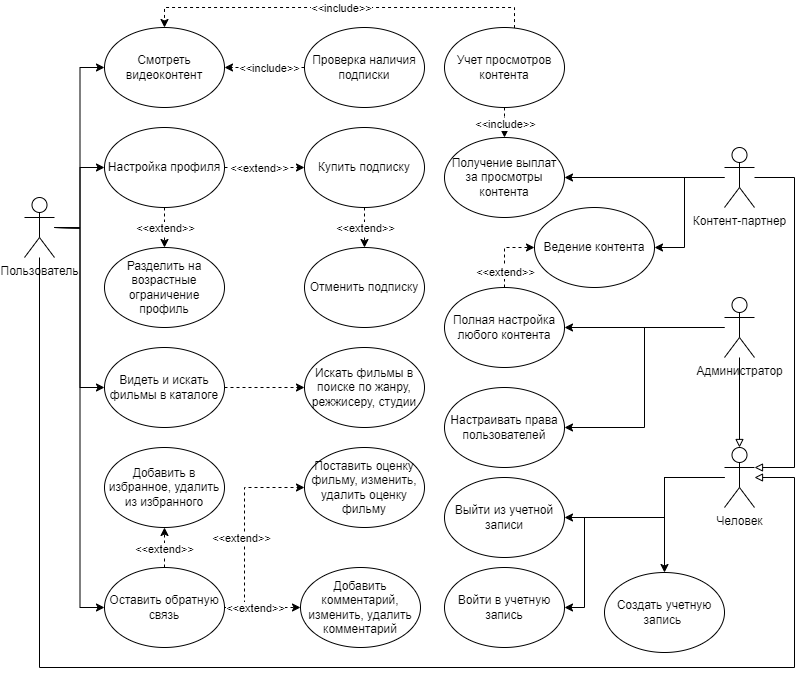

The diagram above was exported from draw.io. Its source (the exported page's mxGraphModel, read from the mxfile embedded in the PNG):
<mxGraphModel dx="1262" dy="575" grid="1" gridSize="10" guides="1" tooltips="1" connect="1" arrows="1" fold="1" page="1" pageScale="1" pageWidth="827" pageHeight="1169" math="0" shadow="0">
  <root>
    <mxCell id="0" />
    <mxCell id="1" parent="0" />
    <mxCell id="irUrWyXG8glPKmoS2Hi5-9" style="edgeStyle=orthogonalEdgeStyle;rounded=0;orthogonalLoop=1;jettySize=auto;html=1;entryX=0;entryY=0.5;entryDx=0;entryDy=0;" edge="1" parent="1" target="irUrWyXG8glPKmoS2Hi5-8">
      <mxGeometry relative="1" as="geometry">
        <mxPoint x="60" y="240" as="sourcePoint" />
      </mxGeometry>
    </mxCell>
    <mxCell id="irUrWyXG8glPKmoS2Hi5-10" style="edgeStyle=orthogonalEdgeStyle;rounded=0;orthogonalLoop=1;jettySize=auto;html=1;entryX=0;entryY=0.5;entryDx=0;entryDy=0;" edge="1" parent="1" target="irUrWyXG8glPKmoS2Hi5-6">
      <mxGeometry relative="1" as="geometry">
        <mxPoint x="60" y="240" as="sourcePoint" />
      </mxGeometry>
    </mxCell>
    <mxCell id="irUrWyXG8glPKmoS2Hi5-11" style="edgeStyle=orthogonalEdgeStyle;rounded=0;orthogonalLoop=1;jettySize=auto;html=1;entryX=0;entryY=0.5;entryDx=0;entryDy=0;" edge="1" parent="1" target="irUrWyXG8glPKmoS2Hi5-7">
      <mxGeometry relative="1" as="geometry">
        <mxPoint x="60" y="240" as="sourcePoint" />
      </mxGeometry>
    </mxCell>
    <mxCell id="irUrWyXG8glPKmoS2Hi5-34" style="edgeStyle=orthogonalEdgeStyle;rounded=0;orthogonalLoop=1;jettySize=auto;html=1;entryX=0;entryY=0.5;entryDx=0;entryDy=0;" edge="1" parent="1" target="irUrWyXG8glPKmoS2Hi5-27">
      <mxGeometry relative="1" as="geometry">
        <mxPoint x="60" y="240" as="sourcePoint" />
      </mxGeometry>
    </mxCell>
    <mxCell id="irUrWyXG8glPKmoS2Hi5-97" style="edgeStyle=orthogonalEdgeStyle;rounded=0;orthogonalLoop=1;jettySize=auto;html=1;endArrow=block;endFill=0;" edge="1" parent="1" source="irUrWyXG8glPKmoS2Hi5-1" target="irUrWyXG8glPKmoS2Hi5-82">
      <mxGeometry relative="1" as="geometry">
        <Array as="points">
          <mxPoint x="45" y="680" />
          <mxPoint x="800" y="680" />
          <mxPoint x="800" y="490" />
        </Array>
      </mxGeometry>
    </mxCell>
    <mxCell id="irUrWyXG8glPKmoS2Hi5-1" value="Пользователь" style="shape=umlActor;verticalLabelPosition=bottom;verticalAlign=top;html=1;outlineConnect=0;" vertex="1" parent="1">
      <mxGeometry x="30" y="210" width="30" height="60" as="geometry" />
    </mxCell>
    <mxCell id="irUrWyXG8glPKmoS2Hi5-64" style="edgeStyle=orthogonalEdgeStyle;rounded=0;orthogonalLoop=1;jettySize=auto;html=1;entryX=1;entryY=0.5;entryDx=0;entryDy=0;" edge="1" parent="1" source="irUrWyXG8glPKmoS2Hi5-2" target="irUrWyXG8glPKmoS2Hi5-60">
      <mxGeometry relative="1" as="geometry">
        <Array as="points">
          <mxPoint x="720" y="190" />
          <mxPoint x="720" y="190" />
        </Array>
      </mxGeometry>
    </mxCell>
    <mxCell id="irUrWyXG8glPKmoS2Hi5-66" style="edgeStyle=orthogonalEdgeStyle;rounded=0;orthogonalLoop=1;jettySize=auto;html=1;entryX=1;entryY=0.5;entryDx=0;entryDy=0;" edge="1" parent="1" source="irUrWyXG8glPKmoS2Hi5-2" target="irUrWyXG8glPKmoS2Hi5-65">
      <mxGeometry relative="1" as="geometry">
        <mxPoint x="690" y="240" as="targetPoint" />
        <Array as="points">
          <mxPoint x="690" y="190" />
          <mxPoint x="690" y="260" />
        </Array>
      </mxGeometry>
    </mxCell>
    <mxCell id="irUrWyXG8glPKmoS2Hi5-2" value="Контент-партнер" style="shape=umlActor;verticalLabelPosition=bottom;verticalAlign=top;html=1;outlineConnect=0;" vertex="1" parent="1">
      <mxGeometry x="730" y="160" width="30" height="60" as="geometry" />
    </mxCell>
    <mxCell id="irUrWyXG8glPKmoS2Hi5-54" style="edgeStyle=orthogonalEdgeStyle;rounded=0;orthogonalLoop=1;jettySize=auto;html=1;entryX=1;entryY=0.5;entryDx=0;entryDy=0;" edge="1" parent="1" source="irUrWyXG8glPKmoS2Hi5-3" target="irUrWyXG8glPKmoS2Hi5-53">
      <mxGeometry relative="1" as="geometry" />
    </mxCell>
    <mxCell id="irUrWyXG8glPKmoS2Hi5-95" style="edgeStyle=orthogonalEdgeStyle;rounded=0;orthogonalLoop=1;jettySize=auto;html=1;entryX=1;entryY=0.5;entryDx=0;entryDy=0;" edge="1" parent="1" source="irUrWyXG8glPKmoS2Hi5-3" target="irUrWyXG8glPKmoS2Hi5-51">
      <mxGeometry relative="1" as="geometry" />
    </mxCell>
    <mxCell id="irUrWyXG8glPKmoS2Hi5-96" style="edgeStyle=orthogonalEdgeStyle;rounded=0;orthogonalLoop=1;jettySize=auto;html=1;endArrow=block;endFill=0;entryX=0.5;entryY=0;entryDx=0;entryDy=0;entryPerimeter=0;" edge="1" parent="1" source="irUrWyXG8glPKmoS2Hi5-3" target="irUrWyXG8glPKmoS2Hi5-82">
      <mxGeometry relative="1" as="geometry">
        <mxPoint x="745" y="440" as="targetPoint" />
      </mxGeometry>
    </mxCell>
    <mxCell id="irUrWyXG8glPKmoS2Hi5-3" value="Администратор" style="shape=umlActor;verticalLabelPosition=bottom;verticalAlign=top;html=1;outlineConnect=0;direction=east;" vertex="1" parent="1">
      <mxGeometry x="730" y="310" width="30" height="60" as="geometry" />
    </mxCell>
    <mxCell id="irUrWyXG8glPKmoS2Hi5-20" value="" style="edgeStyle=orthogonalEdgeStyle;rounded=0;orthogonalLoop=1;jettySize=auto;html=1;dashed=1;" edge="1" parent="1" source="irUrWyXG8glPKmoS2Hi5-6" target="irUrWyXG8glPKmoS2Hi5-19">
      <mxGeometry relative="1" as="geometry" />
    </mxCell>
    <mxCell id="irUrWyXG8glPKmoS2Hi5-6" value="Видеть и искать фильмы в каталоге" style="ellipse;whiteSpace=wrap;html=1;" vertex="1" parent="1">
      <mxGeometry x="110" y="360" width="120" height="80" as="geometry" />
    </mxCell>
    <mxCell id="irUrWyXG8glPKmoS2Hi5-13" style="edgeStyle=orthogonalEdgeStyle;rounded=0;orthogonalLoop=1;jettySize=auto;html=1;entryX=0;entryY=0.5;entryDx=0;entryDy=0;dashed=1;" edge="1" parent="1" source="irUrWyXG8glPKmoS2Hi5-7" target="irUrWyXG8glPKmoS2Hi5-12">
      <mxGeometry relative="1" as="geometry">
        <Array as="points">
          <mxPoint x="250" y="620" />
          <mxPoint x="250" y="500" />
        </Array>
      </mxGeometry>
    </mxCell>
    <mxCell id="irUrWyXG8glPKmoS2Hi5-49" value="&amp;lt;&amp;lt;extend&amp;gt;&amp;gt;" style="edgeLabel;html=1;align=center;verticalAlign=middle;resizable=0;points=[];" vertex="1" connectable="0" parent="irUrWyXG8glPKmoS2Hi5-13">
      <mxGeometry x="0.4448" relative="1" as="geometry">
        <mxPoint x="-8" y="50" as="offset" />
      </mxGeometry>
    </mxCell>
    <mxCell id="irUrWyXG8glPKmoS2Hi5-17" style="edgeStyle=orthogonalEdgeStyle;rounded=0;orthogonalLoop=1;jettySize=auto;html=1;entryX=0;entryY=0.5;entryDx=0;entryDy=0;dashed=1;" edge="1" parent="1" source="irUrWyXG8glPKmoS2Hi5-7" target="irUrWyXG8glPKmoS2Hi5-16">
      <mxGeometry relative="1" as="geometry" />
    </mxCell>
    <mxCell id="irUrWyXG8glPKmoS2Hi5-50" value="&amp;lt;&amp;lt;extend&amp;gt;&amp;gt;" style="edgeLabel;html=1;align=center;verticalAlign=middle;resizable=0;points=[];" vertex="1" connectable="0" parent="irUrWyXG8glPKmoS2Hi5-17">
      <mxGeometry x="0.1789" relative="1" as="geometry">
        <mxPoint x="-15" as="offset" />
      </mxGeometry>
    </mxCell>
    <mxCell id="irUrWyXG8glPKmoS2Hi5-18" value="" style="edgeStyle=orthogonalEdgeStyle;rounded=0;orthogonalLoop=1;jettySize=auto;html=1;dashed=1;" edge="1" parent="1" source="irUrWyXG8glPKmoS2Hi5-7" target="irUrWyXG8glPKmoS2Hi5-14">
      <mxGeometry relative="1" as="geometry" />
    </mxCell>
    <mxCell id="irUrWyXG8glPKmoS2Hi5-48" value="&amp;lt;&amp;lt;extend&amp;gt;&amp;gt;" style="edgeLabel;html=1;align=center;verticalAlign=middle;resizable=0;points=[];" vertex="1" connectable="0" parent="irUrWyXG8glPKmoS2Hi5-18">
      <mxGeometry x="-0.04" y="1" relative="1" as="geometry">
        <mxPoint as="offset" />
      </mxGeometry>
    </mxCell>
    <mxCell id="irUrWyXG8glPKmoS2Hi5-7" value="Оставить обратную связь" style="ellipse;whiteSpace=wrap;html=1;" vertex="1" parent="1">
      <mxGeometry x="110" y="580" width="120" height="80" as="geometry" />
    </mxCell>
    <mxCell id="irUrWyXG8glPKmoS2Hi5-23" value="" style="edgeStyle=orthogonalEdgeStyle;rounded=0;orthogonalLoop=1;jettySize=auto;html=1;dashed=1;" edge="1" parent="1" source="irUrWyXG8glPKmoS2Hi5-8" target="irUrWyXG8glPKmoS2Hi5-22">
      <mxGeometry relative="1" as="geometry" />
    </mxCell>
    <mxCell id="irUrWyXG8glPKmoS2Hi5-47" value="&amp;lt;&amp;lt;extend&amp;gt;&amp;gt;" style="edgeLabel;html=1;align=center;verticalAlign=middle;resizable=0;points=[];" vertex="1" connectable="0" parent="irUrWyXG8glPKmoS2Hi5-23">
      <mxGeometry x="-0.32" relative="1" as="geometry">
        <mxPoint y="6" as="offset" />
      </mxGeometry>
    </mxCell>
    <mxCell id="irUrWyXG8glPKmoS2Hi5-26" style="edgeStyle=orthogonalEdgeStyle;rounded=0;orthogonalLoop=1;jettySize=auto;html=1;entryX=0;entryY=0.5;entryDx=0;entryDy=0;dashed=1;" edge="1" parent="1" source="irUrWyXG8glPKmoS2Hi5-8" target="irUrWyXG8glPKmoS2Hi5-21">
      <mxGeometry relative="1" as="geometry" />
    </mxCell>
    <mxCell id="irUrWyXG8glPKmoS2Hi5-40" value="&amp;lt;&amp;lt;extend&amp;gt;&amp;gt;" style="edgeLabel;html=1;align=center;verticalAlign=middle;resizable=0;points=[];" vertex="1" connectable="0" parent="irUrWyXG8glPKmoS2Hi5-26">
      <mxGeometry x="-0.36" y="1" relative="1" as="geometry">
        <mxPoint x="8" y="1" as="offset" />
      </mxGeometry>
    </mxCell>
    <mxCell id="irUrWyXG8glPKmoS2Hi5-8" value="Настройка профиля" style="ellipse;whiteSpace=wrap;html=1;" vertex="1" parent="1">
      <mxGeometry x="110" y="140" width="120" height="80" as="geometry" />
    </mxCell>
    <mxCell id="irUrWyXG8glPKmoS2Hi5-12" value="Поставить оценку фильму, изменить, удалить оценку фильму" style="ellipse;whiteSpace=wrap;html=1;" vertex="1" parent="1">
      <mxGeometry x="310" y="460" width="120" height="80" as="geometry" />
    </mxCell>
    <mxCell id="irUrWyXG8glPKmoS2Hi5-14" value="Добавить в избранное, удалить из избранного" style="ellipse;whiteSpace=wrap;html=1;" vertex="1" parent="1">
      <mxGeometry x="110" y="460" width="120" height="80" as="geometry" />
    </mxCell>
    <mxCell id="irUrWyXG8glPKmoS2Hi5-16" value="Добавить комментарий, изменить, удалить комментарий" style="ellipse;whiteSpace=wrap;html=1;" vertex="1" parent="1">
      <mxGeometry x="306" y="580" width="120" height="80" as="geometry" />
    </mxCell>
    <mxCell id="irUrWyXG8glPKmoS2Hi5-19" value="Искать фильмы в поиске по жанру, режжисеру, студии" style="ellipse;whiteSpace=wrap;html=1;" vertex="1" parent="1">
      <mxGeometry x="310" y="360" width="120" height="80" as="geometry" />
    </mxCell>
    <mxCell id="irUrWyXG8glPKmoS2Hi5-25" value="" style="edgeStyle=orthogonalEdgeStyle;rounded=0;orthogonalLoop=1;jettySize=auto;html=1;dashed=1;" edge="1" parent="1" source="irUrWyXG8glPKmoS2Hi5-21" target="irUrWyXG8glPKmoS2Hi5-24">
      <mxGeometry relative="1" as="geometry" />
    </mxCell>
    <mxCell id="irUrWyXG8glPKmoS2Hi5-43" value="&amp;lt;&amp;lt;extend&amp;gt;&amp;gt;" style="edgeLabel;html=1;align=center;verticalAlign=middle;resizable=0;points=[];" vertex="1" connectable="0" parent="irUrWyXG8glPKmoS2Hi5-25">
      <mxGeometry x="0.272" y="-3" relative="1" as="geometry">
        <mxPoint x="3" y="-5" as="offset" />
      </mxGeometry>
    </mxCell>
    <mxCell id="irUrWyXG8glPKmoS2Hi5-21" value="Купить подписку" style="ellipse;whiteSpace=wrap;html=1;" vertex="1" parent="1">
      <mxGeometry x="310" y="140" width="120" height="80" as="geometry" />
    </mxCell>
    <mxCell id="irUrWyXG8glPKmoS2Hi5-22" value="Разделить на возрастные ограничение профиль" style="ellipse;whiteSpace=wrap;html=1;" vertex="1" parent="1">
      <mxGeometry x="110" y="260" width="120" height="80" as="geometry" />
    </mxCell>
    <mxCell id="irUrWyXG8glPKmoS2Hi5-24" value="Отменить подписку" style="ellipse;whiteSpace=wrap;html=1;" vertex="1" parent="1">
      <mxGeometry x="310" y="260" width="120" height="80" as="geometry" />
    </mxCell>
    <mxCell id="irUrWyXG8glPKmoS2Hi5-27" value="Смотреть видеоконтент" style="ellipse;whiteSpace=wrap;html=1;" vertex="1" parent="1">
      <mxGeometry x="110" y="40" width="120" height="80" as="geometry" />
    </mxCell>
    <mxCell id="irUrWyXG8glPKmoS2Hi5-38" style="edgeStyle=orthogonalEdgeStyle;rounded=0;orthogonalLoop=1;jettySize=auto;html=1;entryX=1;entryY=0.5;entryDx=0;entryDy=0;dashed=1;" edge="1" parent="1" source="irUrWyXG8glPKmoS2Hi5-37" target="irUrWyXG8glPKmoS2Hi5-27">
      <mxGeometry relative="1" as="geometry" />
    </mxCell>
    <mxCell id="irUrWyXG8glPKmoS2Hi5-46" value="&amp;lt;&amp;lt;include&amp;gt;&amp;gt;" style="edgeLabel;html=1;align=center;verticalAlign=middle;resizable=0;points=[];" vertex="1" connectable="0" parent="irUrWyXG8glPKmoS2Hi5-38">
      <mxGeometry x="0.23" y="-1" relative="1" as="geometry">
        <mxPoint x="13" y="1" as="offset" />
      </mxGeometry>
    </mxCell>
    <mxCell id="irUrWyXG8glPKmoS2Hi5-37" value="Проверка наличия подписки" style="ellipse;whiteSpace=wrap;html=1;" vertex="1" parent="1">
      <mxGeometry x="310" y="40" width="120" height="80" as="geometry" />
    </mxCell>
    <mxCell id="irUrWyXG8glPKmoS2Hi5-80" style="edgeStyle=orthogonalEdgeStyle;rounded=0;orthogonalLoop=1;jettySize=auto;html=1;entryX=0;entryY=0.5;entryDx=0;entryDy=0;dashed=1;" edge="1" parent="1" source="irUrWyXG8glPKmoS2Hi5-51" target="irUrWyXG8glPKmoS2Hi5-65">
      <mxGeometry relative="1" as="geometry">
        <Array as="points">
          <mxPoint x="510" y="260" />
        </Array>
      </mxGeometry>
    </mxCell>
    <mxCell id="irUrWyXG8glPKmoS2Hi5-81" value="&amp;lt;&amp;lt;extend&amp;gt;&amp;gt;" style="edgeLabel;html=1;align=center;verticalAlign=middle;resizable=0;points=[];" vertex="1" connectable="0" parent="irUrWyXG8glPKmoS2Hi5-80">
      <mxGeometry x="-0.1292" y="1" relative="1" as="geometry">
        <mxPoint x="1" y="14" as="offset" />
      </mxGeometry>
    </mxCell>
    <mxCell id="irUrWyXG8glPKmoS2Hi5-51" value="Полная настройка любого контента" style="ellipse;whiteSpace=wrap;html=1;" vertex="1" parent="1">
      <mxGeometry x="450" y="300" width="120" height="80" as="geometry" />
    </mxCell>
    <mxCell id="irUrWyXG8glPKmoS2Hi5-53" value="Настраивать права пользователей" style="ellipse;whiteSpace=wrap;html=1;" vertex="1" parent="1">
      <mxGeometry x="450" y="400" width="120" height="80" as="geometry" />
    </mxCell>
    <mxCell id="irUrWyXG8glPKmoS2Hi5-57" style="edgeStyle=orthogonalEdgeStyle;rounded=0;orthogonalLoop=1;jettySize=auto;html=1;entryX=0.5;entryY=0;entryDx=0;entryDy=0;dashed=1;" edge="1" parent="1" source="irUrWyXG8glPKmoS2Hi5-55" target="irUrWyXG8glPKmoS2Hi5-27">
      <mxGeometry relative="1" as="geometry">
        <Array as="points">
          <mxPoint x="520" y="20" />
          <mxPoint x="170" y="20" />
        </Array>
      </mxGeometry>
    </mxCell>
    <mxCell id="irUrWyXG8glPKmoS2Hi5-59" value="&amp;lt;&amp;lt;include&amp;gt;&amp;gt;" style="edgeLabel;html=1;align=center;verticalAlign=middle;resizable=0;points=[];" vertex="1" connectable="0" parent="irUrWyXG8glPKmoS2Hi5-57">
      <mxGeometry x="-0.0042" y="-2" relative="1" as="geometry">
        <mxPoint y="2" as="offset" />
      </mxGeometry>
    </mxCell>
    <mxCell id="irUrWyXG8glPKmoS2Hi5-61" style="edgeStyle=orthogonalEdgeStyle;rounded=0;orthogonalLoop=1;jettySize=auto;html=1;entryX=0.5;entryY=0;entryDx=0;entryDy=0;dashed=1;" edge="1" parent="1" source="irUrWyXG8glPKmoS2Hi5-55" target="irUrWyXG8glPKmoS2Hi5-60">
      <mxGeometry relative="1" as="geometry">
        <Array as="points" />
      </mxGeometry>
    </mxCell>
    <mxCell id="irUrWyXG8glPKmoS2Hi5-63" value="&amp;lt;&amp;lt;include&amp;gt;&amp;gt;" style="edgeLabel;html=1;align=center;verticalAlign=middle;resizable=0;points=[];" vertex="1" connectable="0" parent="irUrWyXG8glPKmoS2Hi5-61">
      <mxGeometry x="-0.3486" relative="1" as="geometry">
        <mxPoint as="offset" />
      </mxGeometry>
    </mxCell>
    <mxCell id="irUrWyXG8glPKmoS2Hi5-55" value="Учет просмотров контента" style="ellipse;whiteSpace=wrap;html=1;" vertex="1" parent="1">
      <mxGeometry x="450" y="40" width="120" height="80" as="geometry" />
    </mxCell>
    <mxCell id="irUrWyXG8glPKmoS2Hi5-60" value="Получение выплат за просмотры контента" style="ellipse;whiteSpace=wrap;html=1;" vertex="1" parent="1">
      <mxGeometry x="450" y="150" width="120" height="80" as="geometry" />
    </mxCell>
    <mxCell id="irUrWyXG8glPKmoS2Hi5-65" value="Ведение контента" style="ellipse;whiteSpace=wrap;html=1;" vertex="1" parent="1">
      <mxGeometry x="540" y="220" width="120" height="80" as="geometry" />
    </mxCell>
    <mxCell id="irUrWyXG8glPKmoS2Hi5-98" style="edgeStyle=orthogonalEdgeStyle;rounded=0;orthogonalLoop=1;jettySize=auto;html=1;entryX=0.5;entryY=0;entryDx=0;entryDy=0;" edge="1" parent="1" source="irUrWyXG8glPKmoS2Hi5-82" target="irUrWyXG8glPKmoS2Hi5-88">
      <mxGeometry relative="1" as="geometry">
        <Array as="points">
          <mxPoint x="670" y="490" />
        </Array>
      </mxGeometry>
    </mxCell>
    <mxCell id="irUrWyXG8glPKmoS2Hi5-99" style="edgeStyle=orthogonalEdgeStyle;rounded=0;orthogonalLoop=1;jettySize=auto;html=1;entryX=1;entryY=0.5;entryDx=0;entryDy=0;" edge="1" parent="1" source="irUrWyXG8glPKmoS2Hi5-82" target="irUrWyXG8glPKmoS2Hi5-89">
      <mxGeometry relative="1" as="geometry">
        <Array as="points">
          <mxPoint x="670" y="490" />
          <mxPoint x="670" y="530" />
        </Array>
      </mxGeometry>
    </mxCell>
    <mxCell id="irUrWyXG8glPKmoS2Hi5-100" style="edgeStyle=orthogonalEdgeStyle;rounded=0;orthogonalLoop=1;jettySize=auto;html=1;entryX=1;entryY=0.5;entryDx=0;entryDy=0;" edge="1" parent="1" source="irUrWyXG8glPKmoS2Hi5-82" target="irUrWyXG8glPKmoS2Hi5-90">
      <mxGeometry relative="1" as="geometry">
        <Array as="points">
          <mxPoint x="670" y="490" />
          <mxPoint x="670" y="530" />
          <mxPoint x="590" y="530" />
          <mxPoint x="590" y="620" />
        </Array>
      </mxGeometry>
    </mxCell>
    <mxCell id="irUrWyXG8glPKmoS2Hi5-82" value="Человек" style="shape=umlActor;verticalLabelPosition=bottom;verticalAlign=top;html=1;outlineConnect=0;" vertex="1" parent="1">
      <mxGeometry x="730" y="460" width="30" height="60" as="geometry" />
    </mxCell>
    <mxCell id="irUrWyXG8glPKmoS2Hi5-86" style="edgeStyle=orthogonalEdgeStyle;rounded=0;orthogonalLoop=1;jettySize=auto;html=1;entryX=1;entryY=0.3333333333333333;entryDx=0;entryDy=0;entryPerimeter=0;endArrow=block;endFill=0;" edge="1" parent="1" source="irUrWyXG8glPKmoS2Hi5-2" target="irUrWyXG8glPKmoS2Hi5-82">
      <mxGeometry relative="1" as="geometry">
        <Array as="points">
          <mxPoint x="800" y="190" />
          <mxPoint x="800" y="480" />
        </Array>
      </mxGeometry>
    </mxCell>
    <mxCell id="irUrWyXG8glPKmoS2Hi5-88" value="Создать учетную запись&amp;nbsp;" style="ellipse;whiteSpace=wrap;html=1;" vertex="1" parent="1">
      <mxGeometry x="610" y="585" width="120" height="80" as="geometry" />
    </mxCell>
    <mxCell id="irUrWyXG8glPKmoS2Hi5-89" value="Выйти из учетной записи" style="ellipse;whiteSpace=wrap;html=1;" vertex="1" parent="1">
      <mxGeometry x="450" y="490" width="120" height="80" as="geometry" />
    </mxCell>
    <mxCell id="irUrWyXG8glPKmoS2Hi5-90" value="Войти в учетную запись" style="ellipse;whiteSpace=wrap;html=1;" vertex="1" parent="1">
      <mxGeometry x="450" y="580" width="120" height="80" as="geometry" />
    </mxCell>
  </root>
</mxGraphModel>